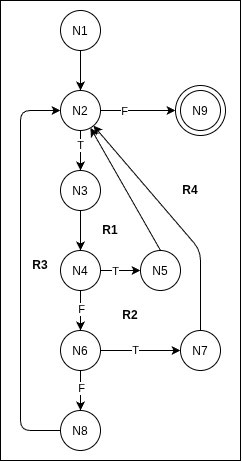

The diagram above was exported from draw.io. Its source (the exported page's mxGraphModel, read from the mxfile embedded in the PNG):
<mxGraphModel dx="733" dy="544" grid="1" gridSize="10" guides="1" tooltips="1" connect="1" arrows="1" fold="1" page="1" pageScale="1" pageWidth="827" pageHeight="1169" math="0" shadow="0">
  <root>
    <mxCell id="0" />
    <mxCell id="1" parent="0" />
    <mxCell id="UxJ9BOU2t9sFUkZKgmlT-47" parent="1" style="rounded=0;whiteSpace=wrap;html=1;" value="" vertex="1">
      <mxGeometry height="460" width="240" x="20" y="30" as="geometry" />
    </mxCell>
    <mxCell id="UxJ9BOU2t9sFUkZKgmlT-25" parent="1" style="ellipse;whiteSpace=wrap;html=1;shapeInside=1;aspect=fixed;" value="&lt;div&gt;&lt;br/&gt;&lt;/div&gt;" vertex="1">
      <mxGeometry height="50" width="50" x="195" y="115" as="geometry" />
    </mxCell>
    <mxCell id="UxJ9BOU2t9sFUkZKgmlT-12" edge="1" parent="1" source="UxJ9BOU2t9sFUkZKgmlT-1" style="edgeStyle=none;html=1;" target="UxJ9BOU2t9sFUkZKgmlT-2">
      <mxGeometry relative="1" as="geometry" />
    </mxCell>
    <mxCell id="UxJ9BOU2t9sFUkZKgmlT-1" parent="1" style="ellipse;whiteSpace=wrap;html=1;shapeInside=1;aspect=fixed;" value="N1" vertex="1">
      <mxGeometry height="40" width="40" x="80" y="40" as="geometry" />
    </mxCell>
    <mxCell id="UxJ9BOU2t9sFUkZKgmlT-14" edge="1" parent="1" source="UxJ9BOU2t9sFUkZKgmlT-2" style="edgeStyle=none;html=1;entryX=0;entryY=0.5;entryDx=0;entryDy=0;" target="UxJ9BOU2t9sFUkZKgmlT-25">
      <mxGeometry relative="1" x="0.0133" as="geometry">
        <Array as="points">
          <mxPoint x="160" y="140" />
        </Array>
        <mxPoint x="170" y="150" as="targetPoint" />
      </mxGeometry>
    </mxCell>
    <mxCell id="UxJ9BOU2t9sFUkZKgmlT-29" connectable="0" parent="UxJ9BOU2t9sFUkZKgmlT-14" style="edgeLabel;html=1;align=center;verticalAlign=middle;resizable=0;points=[];" value="F" vertex="1">
      <mxGeometry relative="1" x="-0.3749" as="geometry">
        <mxPoint as="offset" />
      </mxGeometry>
    </mxCell>
    <mxCell id="UxJ9BOU2t9sFUkZKgmlT-15" edge="1" parent="1" source="UxJ9BOU2t9sFUkZKgmlT-2" style="edgeStyle=none;html=1;" target="UxJ9BOU2t9sFUkZKgmlT-3">
      <mxGeometry relative="1" as="geometry" />
    </mxCell>
    <mxCell id="UxJ9BOU2t9sFUkZKgmlT-28" connectable="0" parent="UxJ9BOU2t9sFUkZKgmlT-15" style="edgeLabel;html=1;align=center;verticalAlign=middle;resizable=0;points=[];" value="T" vertex="1">
      <mxGeometry relative="1" x="-0.276" y="-1" as="geometry">
        <mxPoint as="offset" />
      </mxGeometry>
    </mxCell>
    <mxCell id="UxJ9BOU2t9sFUkZKgmlT-2" parent="1" style="ellipse;whiteSpace=wrap;html=1;shapeInside=1;aspect=fixed;" value="N2&lt;div&gt;&lt;br/&gt;&lt;/div&gt;" vertex="1">
      <mxGeometry height="40" width="40" x="80" y="120" as="geometry" />
    </mxCell>
    <mxCell id="UxJ9BOU2t9sFUkZKgmlT-16" edge="1" parent="1" source="UxJ9BOU2t9sFUkZKgmlT-3" style="edgeStyle=none;html=1;" target="UxJ9BOU2t9sFUkZKgmlT-4">
      <mxGeometry relative="1" as="geometry" />
    </mxCell>
    <mxCell id="UxJ9BOU2t9sFUkZKgmlT-3" parent="1" style="ellipse;whiteSpace=wrap;html=1;shapeInside=1;aspect=fixed;" value="N3" vertex="1">
      <mxGeometry height="40" width="40" x="80" y="200" as="geometry" />
    </mxCell>
    <mxCell id="UxJ9BOU2t9sFUkZKgmlT-17" edge="1" parent="1" source="UxJ9BOU2t9sFUkZKgmlT-4" style="edgeStyle=none;html=1;" target="UxJ9BOU2t9sFUkZKgmlT-5">
      <mxGeometry relative="1" as="geometry" />
    </mxCell>
    <mxCell id="UxJ9BOU2t9sFUkZKgmlT-33" connectable="0" parent="UxJ9BOU2t9sFUkZKgmlT-17" style="edgeLabel;html=1;align=center;verticalAlign=middle;resizable=0;points=[];" value="T" vertex="1">
      <mxGeometry relative="1" x="-0.2846" as="geometry">
        <mxPoint as="offset" />
      </mxGeometry>
    </mxCell>
    <mxCell id="UxJ9BOU2t9sFUkZKgmlT-18" edge="1" parent="1" source="UxJ9BOU2t9sFUkZKgmlT-4" style="edgeStyle=none;html=1;" target="UxJ9BOU2t9sFUkZKgmlT-6">
      <mxGeometry relative="1" as="geometry" />
    </mxCell>
    <mxCell id="UxJ9BOU2t9sFUkZKgmlT-35" connectable="0" parent="UxJ9BOU2t9sFUkZKgmlT-18" style="edgeLabel;html=1;align=center;verticalAlign=middle;resizable=0;points=[];" value="F" vertex="1">
      <mxGeometry relative="1" x="-0.1029" as="geometry">
        <mxPoint as="offset" />
      </mxGeometry>
    </mxCell>
    <mxCell id="UxJ9BOU2t9sFUkZKgmlT-4" parent="1" style="ellipse;whiteSpace=wrap;html=1;shapeInside=1;aspect=fixed;" value="N4" vertex="1">
      <mxGeometry height="40" width="40" x="80" y="280" as="geometry" />
    </mxCell>
    <mxCell id="UxJ9BOU2t9sFUkZKgmlT-30" edge="1" parent="1" source="UxJ9BOU2t9sFUkZKgmlT-5" style="edgeStyle=none;html=1;exitX=0.5;exitY=0;exitDx=0;exitDy=0;" target="UxJ9BOU2t9sFUkZKgmlT-2">
      <mxGeometry relative="1" as="geometry" />
    </mxCell>
    <mxCell id="UxJ9BOU2t9sFUkZKgmlT-5" parent="1" style="ellipse;whiteSpace=wrap;html=1;shapeInside=1;aspect=fixed;" value="N5" vertex="1">
      <mxGeometry height="40" width="40" x="160" y="280" as="geometry" />
    </mxCell>
    <mxCell id="UxJ9BOU2t9sFUkZKgmlT-20" edge="1" parent="1" source="UxJ9BOU2t9sFUkZKgmlT-6" style="edgeStyle=none;html=1;" target="UxJ9BOU2t9sFUkZKgmlT-8">
      <mxGeometry relative="1" as="geometry" />
    </mxCell>
    <mxCell id="UxJ9BOU2t9sFUkZKgmlT-36" connectable="0" parent="UxJ9BOU2t9sFUkZKgmlT-20" style="edgeLabel;html=1;align=center;verticalAlign=middle;resizable=0;points=[];" value="F" vertex="1">
      <mxGeometry relative="1" x="-0.1606" as="geometry">
        <mxPoint as="offset" />
      </mxGeometry>
    </mxCell>
    <mxCell id="UxJ9BOU2t9sFUkZKgmlT-21" edge="1" parent="1" source="UxJ9BOU2t9sFUkZKgmlT-6" style="edgeStyle=none;html=1;" target="UxJ9BOU2t9sFUkZKgmlT-7">
      <mxGeometry relative="1" as="geometry" />
    </mxCell>
    <mxCell id="UxJ9BOU2t9sFUkZKgmlT-34" connectable="0" parent="UxJ9BOU2t9sFUkZKgmlT-21" style="edgeLabel;html=1;align=center;verticalAlign=middle;resizable=0;points=[];" value="T" vertex="1">
      <mxGeometry relative="1" x="-0.1615" y="1" as="geometry">
        <mxPoint as="offset" />
      </mxGeometry>
    </mxCell>
    <mxCell id="UxJ9BOU2t9sFUkZKgmlT-6" parent="1" style="ellipse;whiteSpace=wrap;html=1;shapeInside=1;aspect=fixed;" value="N6" vertex="1">
      <mxGeometry height="40" width="40" x="80" y="360" as="geometry" />
    </mxCell>
    <mxCell id="UxJ9BOU2t9sFUkZKgmlT-32" edge="1" parent="1" source="UxJ9BOU2t9sFUkZKgmlT-7" style="edgeStyle=none;html=1;" target="UxJ9BOU2t9sFUkZKgmlT-2">
      <mxGeometry relative="1" as="geometry">
        <Array as="points">
          <mxPoint x="220" y="280" />
        </Array>
      </mxGeometry>
    </mxCell>
    <mxCell id="UxJ9BOU2t9sFUkZKgmlT-7" parent="1" style="ellipse;whiteSpace=wrap;html=1;shapeInside=1;aspect=fixed;" value="N7" vertex="1">
      <mxGeometry height="40" width="40" x="200" y="360" as="geometry" />
    </mxCell>
    <mxCell id="UxJ9BOU2t9sFUkZKgmlT-24" edge="1" parent="1" source="UxJ9BOU2t9sFUkZKgmlT-8" style="edgeStyle=orthogonalEdgeStyle;html=1;" target="UxJ9BOU2t9sFUkZKgmlT-2">
      <mxGeometry relative="1" as="geometry">
        <Array as="points">
          <mxPoint x="40" y="460" />
          <mxPoint x="40" y="140" />
        </Array>
      </mxGeometry>
    </mxCell>
    <mxCell id="UxJ9BOU2t9sFUkZKgmlT-8" parent="1" style="ellipse;whiteSpace=wrap;html=1;shapeInside=1;aspect=fixed;" value="N8" vertex="1">
      <mxGeometry height="40" width="40" x="80" y="440" as="geometry" />
    </mxCell>
    <mxCell id="UxJ9BOU2t9sFUkZKgmlT-11" parent="1" style="ellipse;whiteSpace=wrap;html=1;shapeInside=1;aspect=fixed;" value="N9" vertex="1">
      <mxGeometry height="40" width="40" x="200" y="120" as="geometry" />
    </mxCell>
    <mxCell id="UxJ9BOU2t9sFUkZKgmlT-41" parent="1" style="text;html=1;whiteSpace=wrap;strokeColor=none;fillColor=none;align=center;verticalAlign=middle;rounded=0;fontStyle=1" value="R1" vertex="1">
      <mxGeometry height="30" width="60" x="100" y="245" as="geometry" />
    </mxCell>
    <mxCell id="UxJ9BOU2t9sFUkZKgmlT-44" parent="1" style="text;html=1;whiteSpace=wrap;strokeColor=none;fillColor=none;align=center;verticalAlign=middle;rounded=0;fontStyle=1" value="R2" vertex="1">
      <mxGeometry height="30" width="60" x="120" y="330" as="geometry" />
    </mxCell>
    <mxCell id="UxJ9BOU2t9sFUkZKgmlT-45" parent="1" style="text;html=1;whiteSpace=wrap;strokeColor=none;fillColor=none;align=center;verticalAlign=middle;rounded=0;fontStyle=1" value="R3" vertex="1">
      <mxGeometry height="30" width="60" x="30" y="280" as="geometry" />
    </mxCell>
    <mxCell id="UxJ9BOU2t9sFUkZKgmlT-46" parent="1" style="text;html=1;whiteSpace=wrap;strokeColor=none;fillColor=none;align=center;verticalAlign=middle;rounded=0;fontStyle=1" value="R4" vertex="1">
      <mxGeometry height="30" width="60" x="180" y="205" as="geometry" />
    </mxCell>
  </root>
</mxGraphModel>